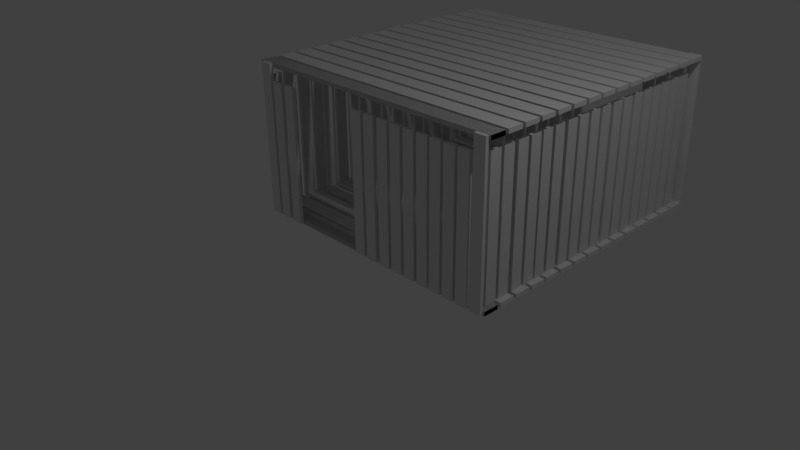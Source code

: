 # Source: tree_house.blend  (saved by Blender 2.77.0; exported with 4.5.12 LTS)
import bpy
from mathutils import Matrix  # noqa: F401  (used for matrix-valued properties, if any)

bpy.ops.wm.read_factory_settings(use_empty=True)
scene = bpy.context.scene
scene.name = 'Scene'

# ---- collections
col_collection_1 = bpy.data.collections.new('Collection 1'); scene.collection.children.link(col_collection_1)

# ---- world
world_world = bpy.data.worlds.new('World'); scene.world = world_world
world_world.color = (0.05088, 0.05088, 0.05088)
world_world.use_sun_shadow = False
world_world.sun_shadow_jitter_overblur = 0.0
world_world.cycles.sampling_method = 'MANUAL'

# ---- cameras
cam_camera = bpy.data.cameras.new('Camera')
cam_camera.clip_end = 100.0
cam_camera.lens = 35.0
cam_camera.sensor_width = 32.0
cam_camera.sensor_height = 18.0
cam_camera.ortho_scale = 7.314
cam_camera.dof.focus_distance = 0.0
cam_camera.dof.aperture_fstop = 128.0

# ---- lights
light_lamp = bpy.data.lights.new('Lamp', 'POINT')
light_lamp.transmission_factor = 0.0
light_lamp.cutoff_distance = 30.0
light_lamp.energy = 100.0
light_lamp.shadow_buffer_clip_start = 1.001
light_lamp.shadow_soft_size = 0.1
light_lamp.shadow_maximum_resolution = 0.006
light_lamp.use_absolute_resolution = True

# ---- meshes
me_cube_049 = bpy.data.meshes.new('Cube.049')
me_cube_049.from_pydata([(-1.0, -1.0, -1.0), (-1.0, -1.0, 1.0), (-1.0, 1.0, -1.0), (-1.0, 1.0, 1.0), (1.0, -1.0, -1.0), (1.0, -1.0, 1.0), (1.0, 1.0, -1.0), (1.0, 1.0, 1.0), (-3.569, -1.0, -1.0), (-3.569, -1.0, 1.0), (-3.569, 1.0, -1.0), (-3.569, 1.0, 1.0), (-1.569, -1.0, -1.0), (-1.569, -1.0, 1.0), (-1.569, 1.0, -1.0), (-1.569, 1.0, 1.0), (-13.58, -1.0, -1.0), (-13.58, -1.0, 1.0), (-13.58, 1.0, -1.0), (-13.58, 1.0, 1.0), (-11.58, -1.0, -1.0), (-11.58, -1.0, 1.0), (-11.58, 1.0, -1.0), (-11.58, 1.0, 1.0), (-11.01, -1.0, -1.0), (-11.01, -1.0, 1.0), (-11.01, 1.0, -1.0), (-11.01, 1.0, 1.0), (-9.006, -1.0, -1.0), (-9.006, -1.0, 1.0), (-9.006, 1.0, -1.0), (-9.006, 1.0, 1.0), (-6.081, -1.0, -1.0), (-6.081, -1.0, 1.0), (-6.081, 1.0, -1.0), (-6.081, 1.0, 1.0), (-4.081, -1.0, -1.0), (-4.081, -1.0, 1.0), (-4.081, 1.0, -1.0), (-4.081, 1.0, 1.0), (-8.565, -1.0, -1.0), (-8.565, -1.0, 1.0), (-8.565, 1.0, -1.0), (-8.565, 1.0, 1.0), (-6.565, -1.0, -1.0), (-6.565, -1.0, 1.0), (-6.565, 1.0, -1.0), (-6.565, 1.0, 1.0), (-18.76, -1.0, -1.0), (-18.76, -1.0, 1.0), (-18.76, 1.0, -1.0), (-18.76, 1.0, 1.0), (-16.76, -1.0, -1.0), (-16.76, -1.0, 1.0), (-16.76, 1.0, -1.0), (-16.76, 1.0, 1.0), (-16.18, -1.0, -1.0), (-16.18, -1.0, 1.0), (-16.18, 1.0, -1.0), (-16.18, 1.0, 1.0), (-14.18, -1.0, -1.0), (-14.18, -1.0, 1.0), (-14.18, 1.0, -1.0), (-14.18, 1.0, 1.0), (-21.53, -1.0, -1.0), (-21.53, -1.0, 1.0), (-21.53, 1.0, -1.0), (-21.53, 1.0, 1.0), (-19.53, -1.0, -1.0), (-19.53, -1.0, 1.0), (-19.53, 1.0, -1.0), (-19.53, 1.0, 1.0), (-24.1, -1.0, -1.0), (-24.1, -1.0, 1.0), (-24.1, 1.0, -1.0), (-24.1, 1.0, 1.0), (-22.1, -1.0, -1.0), (-22.1, -1.0, 1.0), (-22.1, 1.0, -1.0), (-22.1, 1.0, 1.0), (-34.62, -1.0, -1.0), (-34.62, -1.0, 1.0), (-34.62, 1.0, -1.0), (-34.62, 1.0, 1.0), (-32.62, -1.0, -1.0), (-32.62, -1.0, 1.0), (-32.62, 1.0, -1.0), (-32.62, 1.0, 1.0), (-32.05, -1.0, -1.0), (-32.05, -1.0, 1.0), (-32.05, 1.0, -1.0), (-32.05, 1.0, 1.0), (-30.05, -1.0, -1.0), (-30.05, -1.0, 1.0), (-30.05, 1.0, -1.0), (-30.05, 1.0, 1.0), (-26.71, -1.0, -1.0), (-26.71, -1.0, 1.0), (-26.71, 1.0, -1.0), (-26.71, 1.0, 1.0), (-24.71, -1.0, -1.0), (-24.71, -1.0, 1.0), (-24.71, 1.0, -1.0), (-24.71, 1.0, 1.0), (-29.28, -1.0, -1.0), (-29.28, -1.0, 1.0), (-29.28, 1.0, -1.0), (-29.28, 1.0, 1.0), (-27.28, -1.0, -1.0), (-27.28, -1.0, 1.0), (-27.28, 1.0, -1.0), (-27.28, 1.0, 1.0), (-39.63, -1.0, -1.0), (-39.63, -1.0, 1.0), (-39.63, 1.0, -1.0), (-39.63, 1.0, 1.0), (-37.63, -1.0, -1.0), (-37.63, -1.0, 1.0), (-37.63, 1.0, -1.0), (-37.63, 1.0, 1.0), (-37.05, -1.0, -1.0), (-37.05, -1.0, 1.0), (-37.05, 1.0, -1.0), (-37.05, 1.0, 1.0), (-35.05, -1.0, -1.0), (-35.05, -1.0, 1.0), (-35.05, 1.0, -1.0), (-35.05, 1.0, 1.0), (-42.4, -1.0, -1.0), (-42.4, -1.0, 1.0), (-42.4, 1.0, -1.0), (-42.4, 1.0, 1.0), (-40.4, -1.0, -1.0), (-40.4, -1.0, 1.0), (-40.4, 1.0, -1.0), (-40.4, 1.0, 1.0), (-44.97, -1.0, -1.0), (-44.97, -1.0, 1.0), (-44.97, 1.0, -1.0), (-44.97, 1.0, 1.0), (-42.97, -1.0, -1.0), (-42.97, -1.0, 1.0), (-42.97, 1.0, -1.0), (-42.97, 1.0, 1.0)], [], [(1, 3, 2, 0), (3, 7, 6, 2), (7, 5, 4, 6), (5, 1, 0, 4), (0, 2, 6, 4), (5, 7, 3, 1), (9, 11, 10, 8), (11, 15, 14, 10), (15, 13, 12, 14), (13, 9, 8, 12), (8, 10, 14, 12), (13, 15, 11, 9), (17, 19, 18, 16), (19, 23, 22, 18), (23, 21, 20, 22), (21, 17, 16, 20), (16, 18, 22, 20), (21, 23, 19, 17), (25, 27, 26, 24), (27, 31, 30, 26), (31, 29, 28, 30), (29, 25, 24, 28), (24, 26, 30, 28), (29, 31, 27, 25), (33, 35, 34, 32), (35, 39, 38, 34), (39, 37, 36, 38), (37, 33, 32, 36), (32, 34, 38, 36), (37, 39, 35, 33), (41, 43, 42, 40), (43, 47, 46, 42), (47, 45, 44, 46), (45, 41, 40, 44), (40, 42, 46, 44), (45, 47, 43, 41), (49, 51, 50, 48), (51, 55, 54, 50), (55, 53, 52, 54), (53, 49, 48, 52), (48, 50, 54, 52), (53, 55, 51, 49), (57, 59, 58, 56), (59, 63, 62, 58), (63, 61, 60, 62), (61, 57, 56, 60), (56, 58, 62, 60), (61, 63, 59, 57), (65, 67, 66, 64), (67, 71, 70, 66), (71, 69, 68, 70), (69, 65, 64, 68), (64, 66, 70, 68), (69, 71, 67, 65), (73, 75, 74, 72), (75, 79, 78, 74), (79, 77, 76, 78), (77, 73, 72, 76), (72, 74, 78, 76), (77, 79, 75, 73), (81, 83, 82, 80), (83, 87, 86, 82), (87, 85, 84, 86), (85, 81, 80, 84), (80, 82, 86, 84), (85, 87, 83, 81), (89, 91, 90, 88), (91, 95, 94, 90), (95, 93, 92, 94), (93, 89, 88, 92), (88, 90, 94, 92), (93, 95, 91, 89), (97, 99, 98, 96), (99, 103, 102, 98), (103, 101, 100, 102), (101, 97, 96, 100), (96, 98, 102, 100), (101, 103, 99, 97), (105, 107, 106, 104), (107, 111, 110, 106), (111, 109, 108, 110), (109, 105, 104, 108), (104, 106, 110, 108), (109, 111, 107, 105), (113, 115, 114, 112), (115, 119, 118, 114), (119, 117, 116, 118), (117, 113, 112, 116), (112, 114, 118, 116), (117, 119, 115, 113), (121, 123, 122, 120), (123, 127, 126, 122), (127, 125, 124, 126), (125, 121, 120, 124), (120, 122, 126, 124), (125, 127, 123, 121), (129, 131, 130, 128), (131, 135, 134, 130), (135, 133, 132, 134), (133, 129, 128, 132), (128, 130, 134, 132), (133, 135, 131, 129), (137, 139, 138, 136), (139, 143, 142, 138), (143, 141, 140, 142), (141, 137, 136, 140), (136, 138, 142, 140), (141, 143, 139, 137)])
me_cube_049.use_remesh_preserve_volume = False
me_cube_049.use_remesh_preserve_attributes = False
me_cube_049.use_mirror_vertex_groups = False
me_cube_049.update()
me_cube_048 = bpy.data.meshes.new('Cube.048')
me_cube_048.from_pydata([(-1.0, -1.0, -25.4), (-1.0, -1.0, -23.4), (-1.0, 1.0, -25.4), (-1.0, 1.0, -23.4), (1.0, -1.0, -25.4), (1.0, -1.0, -23.4), (1.0, 1.0, -25.4), (1.0, 1.0, -23.4), (-1.0, -1.0, -27.83), (-1.0, -1.0, -25.83), (-1.0, 1.0, -27.83), (-1.0, 1.0, -25.83), (1.0, -1.0, -27.83), (1.0, -1.0, -25.83), (1.0, 1.0, -27.83), (1.0, 1.0, -25.83), (-1.0, -1.0, -30.27), (-1.0, -1.0, -28.27), (-1.0, 1.0, -30.27), (-1.0, 1.0, -28.27), (1.0, -1.0, -30.27), (1.0, -1.0, -28.27), (1.0, 1.0, -30.27), (1.0, 1.0, -28.27), (-1.0, -1.0, -35.14), (-1.0, -1.0, -33.14), (-1.0, 1.0, -35.14), (-1.0, 1.0, -33.14), (1.0, -1.0, -35.14), (1.0, -1.0, -33.14), (1.0, 1.0, -35.14), (1.0, 1.0, -33.14), (-1.0, -1.0, -32.7), (-1.0, -1.0, -30.7), (-1.0, 1.0, -32.7), (-1.0, 1.0, -30.7), (1.0, -1.0, -32.7), (1.0, -1.0, -30.7), (1.0, 1.0, -32.7), (1.0, 1.0, -30.7), (-1.0, -1.0, -20.51), (-1.0, -1.0, -18.51), (-1.0, 1.0, -20.51), (-1.0, 1.0, -18.51), (1.0, -1.0, -20.51), (1.0, -1.0, -18.51), (1.0, 1.0, -20.51), (1.0, 1.0, -18.51), (-1.0, -1.0, -22.94), (-1.0, -1.0, -20.94), (-1.0, 1.0, -22.94), (-1.0, 1.0, -20.94), (1.0, -1.0, -22.94), (1.0, -1.0, -20.94), (1.0, 1.0, -22.94), (1.0, 1.0, -20.94), (-1.0, -1.0, -18.07), (-1.0, -1.0, -16.07), (-1.0, 1.0, -18.07), (-1.0, 1.0, -16.07), (1.0, -1.0, -18.07), (1.0, -1.0, -16.07), (1.0, 1.0, -18.07), (1.0, 1.0, -16.07), (-1.0, -1.0, -15.64), (-1.0, -1.0, -13.64), (-1.0, 1.0, -15.64), (-1.0, 1.0, -13.64), (1.0, -1.0, -15.64), (1.0, -1.0, -13.64), (1.0, 1.0, -15.64), (1.0, 1.0, -13.64), (-1.0, -1.0, -13.2), (-1.0, -1.0, -11.2), (-1.0, 1.0, -13.2), (-1.0, 1.0, -11.2), (1.0, -1.0, -13.2), (1.0, -1.0, -11.2), (1.0, 1.0, -13.2), (1.0, 1.0, -11.2), (-1.0, -1.0, -1.0), (-1.0, -1.0, 1.0), (-1.0, 1.0, -1.0), (-1.0, 1.0, 1.0), (1.0, -1.0, -1.0), (1.0, -1.0, 1.0), (1.0, 1.0, -1.0), (1.0, 1.0, 1.0), (-1.0, -1.0, -3.435), (-1.0, -1.0, -1.435), (-1.0, 1.0, -3.435), (-1.0, 1.0, -1.435), (1.0, -1.0, -3.435), (1.0, -1.0, -1.435), (1.0, 1.0, -3.435), (1.0, 1.0, -1.435), (-1.0, -1.0, -1.0), (-1.0, -1.0, 1.0), (-1.0, 1.0, -1.0), (-1.0, 1.0, 1.0), (1.0, -1.0, -1.0), (1.0, -1.0, 1.0), (1.0, 1.0, -1.0), (1.0, 1.0, 1.0), (-1.0, -1.0, -5.87), (-1.0, -1.0, -3.87), (-1.0, 1.0, -5.87), (-1.0, 1.0, -3.87), (1.0, -1.0, -5.87), (1.0, -1.0, -3.87), (1.0, 1.0, -5.87), (1.0, 1.0, -3.87), (-1.0, -1.0, -10.74), (-1.0, -1.0, -8.739), (-1.0, 1.0, -10.74), (-1.0, 1.0, -8.739), (1.0, -1.0, -10.74), (1.0, -1.0, -8.739), (1.0, 1.0, -10.74), (1.0, 1.0, -8.739), (-1.0, -1.0, -8.304), (-1.0, -1.0, -6.304), (-1.0, 1.0, -8.304), (-1.0, 1.0, -6.304), (1.0, -1.0, -8.304), (1.0, -1.0, -6.304), (1.0, 1.0, -8.304), (1.0, 1.0, -6.304)], [], [(1, 3, 2, 0), (3, 7, 6, 2), (7, 5, 4, 6), (5, 1, 0, 4), (0, 2, 6, 4), (5, 7, 3, 1), (9, 11, 10, 8), (11, 15, 14, 10), (15, 13, 12, 14), (13, 9, 8, 12), (8, 10, 14, 12), (13, 15, 11, 9), (17, 19, 18, 16), (19, 23, 22, 18), (23, 21, 20, 22), (21, 17, 16, 20), (16, 18, 22, 20), (21, 23, 19, 17), (25, 27, 26, 24), (27, 31, 30, 26), (31, 29, 28, 30), (29, 25, 24, 28), (24, 26, 30, 28), (29, 31, 27, 25), (33, 35, 34, 32), (35, 39, 38, 34), (39, 37, 36, 38), (37, 33, 32, 36), (32, 34, 38, 36), (37, 39, 35, 33), (41, 43, 42, 40), (43, 47, 46, 42), (47, 45, 44, 46), (45, 41, 40, 44), (40, 42, 46, 44), (45, 47, 43, 41), (49, 51, 50, 48), (51, 55, 54, 50), (55, 53, 52, 54), (53, 49, 48, 52), (48, 50, 54, 52), (53, 55, 51, 49), (57, 59, 58, 56), (59, 63, 62, 58), (63, 61, 60, 62), (61, 57, 56, 60), (56, 58, 62, 60), (61, 63, 59, 57), (65, 67, 66, 64), (67, 71, 70, 66), (71, 69, 68, 70), (69, 65, 64, 68), (64, 66, 70, 68), (69, 71, 67, 65), (73, 75, 74, 72), (75, 79, 78, 74), (79, 77, 76, 78), (77, 73, 72, 76), (72, 74, 78, 76), (77, 79, 75, 73), (81, 83, 82, 80), (83, 87, 86, 82), (87, 85, 84, 86), (85, 81, 80, 84), (80, 82, 86, 84), (85, 87, 83, 81), (89, 91, 90, 88), (91, 95, 94, 90), (95, 93, 92, 94), (93, 89, 88, 92), (88, 90, 94, 92), (93, 95, 91, 89), (97, 99, 98, 96), (99, 103, 102, 98), (103, 101, 100, 102), (101, 97, 96, 100), (96, 98, 102, 100), (101, 103, 99, 97), (105, 107, 106, 104), (107, 111, 110, 106), (111, 109, 108, 110), (109, 105, 104, 108), (104, 106, 110, 108), (109, 111, 107, 105), (113, 115, 114, 112), (115, 119, 118, 114), (119, 117, 116, 118), (117, 113, 112, 116), (112, 114, 118, 116), (117, 119, 115, 113), (121, 123, 122, 120), (123, 127, 126, 122), (127, 125, 124, 126), (125, 121, 120, 124), (120, 122, 126, 124), (125, 127, 123, 121)])
me_cube_048.use_remesh_preserve_volume = False
me_cube_048.use_remesh_preserve_attributes = False
me_cube_048.use_mirror_vertex_groups = False
me_cube_048.update()
me_cube_047 = bpy.data.meshes.new('Cube.047')
me_cube_047.from_pydata([(-1.0, -1.0, -1.0), (-1.0, -1.0, 1.0), (-1.0, 1.0, -1.0), (-1.0, 1.0, 1.0), (1.0, -1.0, -1.0), (1.0, -1.0, 1.0), (1.0, 1.0, -1.0), (1.0, 1.0, 1.0), (-3.569, -1.0, -1.0), (-3.569, -1.0, 1.0), (-3.569, 1.0, -1.0), (-3.569, 1.0, 1.0), (-1.569, -1.0, -1.0), (-1.569, -1.0, 1.0), (-1.569, 1.0, -1.0), (-1.569, 1.0, 1.0), (-13.58, -1.0, -1.0), (-13.58, -1.0, 1.0), (-13.58, 1.0, -1.0), (-13.58, 1.0, 1.0), (-11.58, -1.0, -1.0), (-11.58, -1.0, 1.0), (-11.58, 1.0, -1.0), (-11.58, 1.0, 1.0), (-11.01, -1.0, -1.0), (-11.01, -1.0, 1.0), (-11.01, 1.0, -1.0), (-11.01, 1.0, 1.0), (-9.006, -1.0, -1.0), (-9.006, -1.0, 1.0), (-9.006, 1.0, -1.0), (-9.006, 1.0, 1.0), (-6.081, -1.0, -1.0), (-6.081, -1.0, 1.0), (-6.081, 1.0, -1.0), (-6.081, 1.0, 1.0), (-4.081, -1.0, -1.0), (-4.081, -1.0, 1.0), (-4.081, 1.0, -1.0), (-4.081, 1.0, 1.0), (-8.565, -1.0, -1.0), (-8.565, -1.0, 1.0), (-8.565, 1.0, -1.0), (-8.565, 1.0, 1.0), (-6.565, -1.0, -1.0), (-6.565, -1.0, 1.0), (-6.565, 1.0, -1.0), (-6.565, 1.0, 1.0), (-18.76, -1.0, -1.0), (-18.76, -1.0, 1.0), (-18.76, 1.0, -1.0), (-18.76, 1.0, 1.0), (-16.76, -1.0, -1.0), (-16.76, -1.0, 1.0), (-16.76, 1.0, -1.0), (-16.76, 1.0, 1.0), (-16.18, -1.0, -1.0), (-16.18, -1.0, 1.0), (-16.18, 1.0, -1.0), (-16.18, 1.0, 1.0), (-14.18, -1.0, -1.0), (-14.18, -1.0, 1.0), (-14.18, 1.0, -1.0), (-14.18, 1.0, 1.0), (-21.53, -1.0, -1.0), (-21.53, -1.0, 1.0), (-21.53, 1.0, -1.0), (-21.53, 1.0, 1.0), (-19.53, -1.0, -1.0), (-19.53, -1.0, 1.0), (-19.53, 1.0, -1.0), (-19.53, 1.0, 1.0), (-24.1, -1.0, -1.0), (-24.1, -1.0, 1.0), (-24.1, 1.0, -1.0), (-24.1, 1.0, 1.0), (-22.1, -1.0, -1.0), (-22.1, -1.0, 1.0), (-22.1, 1.0, -1.0), (-22.1, 1.0, 1.0), (-34.62, -1.0, -1.0), (-34.62, -1.0, 1.0), (-34.62, 1.0, -1.0), (-34.62, 1.0, 1.0), (-32.62, -1.0, -1.0), (-32.62, -1.0, 1.0), (-32.62, 1.0, -1.0), (-32.62, 1.0, 1.0), (-32.05, -1.0, -1.0), (-32.05, -1.0, 1.0), (-32.05, 1.0, -1.0), (-32.05, 1.0, 1.0), (-30.05, -1.0, -1.0), (-30.05, -1.0, 1.0), (-30.05, 1.0, -1.0), (-30.05, 1.0, 1.0), (-26.71, -1.0, -1.0), (-26.71, -1.0, 1.0), (-26.71, 1.0, -1.0), (-26.71, 1.0, 1.0), (-24.71, -1.0, -1.0), (-24.71, -1.0, 1.0), (-24.71, 1.0, -1.0), (-24.71, 1.0, 1.0), (-29.28, -1.0, -1.0), (-29.28, -1.0, 1.0), (-29.28, 1.0, -1.0), (-29.28, 1.0, 1.0), (-27.28, -1.0, -1.0), (-27.28, -1.0, 1.0), (-27.28, 1.0, -1.0), (-27.28, 1.0, 1.0), (-39.63, -1.0, -1.0), (-39.63, -1.0, 1.0), (-39.63, 1.0, -1.0), (-39.63, 1.0, 1.0), (-37.63, -1.0, -1.0), (-37.63, -1.0, 1.0), (-37.63, 1.0, -1.0), (-37.63, 1.0, 1.0), (-37.05, -1.0, -1.0), (-37.05, -1.0, 1.0), (-37.05, 1.0, -1.0), (-37.05, 1.0, 1.0), (-35.05, -1.0, -1.0), (-35.05, -1.0, 1.0), (-35.05, 1.0, -1.0), (-35.05, 1.0, 1.0), (-42.4, -1.0, -1.0), (-42.4, -1.0, 1.0), (-42.4, 1.0, -1.0), (-42.4, 1.0, 1.0), (-40.4, -1.0, -1.0), (-40.4, -1.0, 1.0), (-40.4, 1.0, -1.0), (-40.4, 1.0, 1.0), (-44.97, -1.0, -1.0), (-44.97, -1.0, 1.0), (-44.97, 1.0, -1.0), (-44.97, 1.0, 1.0), (-42.97, -1.0, -1.0), (-42.97, -1.0, 1.0), (-42.97, 1.0, -1.0), (-42.97, 1.0, 1.0)], [], [(1, 3, 2, 0), (3, 7, 6, 2), (7, 5, 4, 6), (5, 1, 0, 4), (0, 2, 6, 4), (5, 7, 3, 1), (9, 11, 10, 8), (11, 15, 14, 10), (15, 13, 12, 14), (13, 9, 8, 12), (8, 10, 14, 12), (13, 15, 11, 9), (17, 19, 18, 16), (19, 23, 22, 18), (23, 21, 20, 22), (21, 17, 16, 20), (16, 18, 22, 20), (21, 23, 19, 17), (25, 27, 26, 24), (27, 31, 30, 26), (31, 29, 28, 30), (29, 25, 24, 28), (24, 26, 30, 28), (29, 31, 27, 25), (33, 35, 34, 32), (35, 39, 38, 34), (39, 37, 36, 38), (37, 33, 32, 36), (32, 34, 38, 36), (37, 39, 35, 33), (41, 43, 42, 40), (43, 47, 46, 42), (47, 45, 44, 46), (45, 41, 40, 44), (40, 42, 46, 44), (45, 47, 43, 41), (49, 51, 50, 48), (51, 55, 54, 50), (55, 53, 52, 54), (53, 49, 48, 52), (48, 50, 54, 52), (53, 55, 51, 49), (57, 59, 58, 56), (59, 63, 62, 58), (63, 61, 60, 62), (61, 57, 56, 60), (56, 58, 62, 60), (61, 63, 59, 57), (65, 67, 66, 64), (67, 71, 70, 66), (71, 69, 68, 70), (69, 65, 64, 68), (64, 66, 70, 68), (69, 71, 67, 65), (73, 75, 74, 72), (75, 79, 78, 74), (79, 77, 76, 78), (77, 73, 72, 76), (72, 74, 78, 76), (77, 79, 75, 73), (81, 83, 82, 80), (83, 87, 86, 82), (87, 85, 84, 86), (85, 81, 80, 84), (80, 82, 86, 84), (85, 87, 83, 81), (89, 91, 90, 88), (91, 95, 94, 90), (95, 93, 92, 94), (93, 89, 88, 92), (88, 90, 94, 92), (93, 95, 91, 89), (97, 99, 98, 96), (99, 103, 102, 98), (103, 101, 100, 102), (101, 97, 96, 100), (96, 98, 102, 100), (101, 103, 99, 97), (105, 107, 106, 104), (107, 111, 110, 106), (111, 109, 108, 110), (109, 105, 104, 108), (104, 106, 110, 108), (109, 111, 107, 105), (113, 115, 114, 112), (115, 119, 118, 114), (119, 117, 116, 118), (117, 113, 112, 116), (112, 114, 118, 116), (117, 119, 115, 113), (121, 123, 122, 120), (123, 127, 126, 122), (127, 125, 124, 126), (125, 121, 120, 124), (120, 122, 126, 124), (125, 127, 123, 121), (129, 131, 130, 128), (131, 135, 134, 130), (135, 133, 132, 134), (133, 129, 128, 132), (128, 130, 134, 132), (133, 135, 131, 129), (137, 139, 138, 136), (139, 143, 142, 138), (143, 141, 140, 142), (141, 137, 136, 140), (136, 138, 142, 140), (141, 143, 139, 137)])
me_cube_047.use_remesh_preserve_volume = False
me_cube_047.use_remesh_preserve_attributes = False
me_cube_047.use_mirror_vertex_groups = False
me_cube_047.update()
me_cube_046 = bpy.data.meshes.new('Cube.046')
me_cube_046.from_pydata([(-13.58, -1.0, 1.0), (-13.58, 1.0, 1.0), (-13.58, 1.0, 0.6955), (-13.58, -1.0, 0.6955), (-11.58, -1.0, 1.0), (-11.58, -1.0, 0.6955), (-11.58, 1.0, 1.0), (-11.58, 1.0, 0.6955), (-13.58, 1.0, -0.3407), (-13.58, 1.0, -1.0), (-13.58, -1.0, -1.0), (-13.58, -1.0, -0.3407), (-11.58, 1.0, -0.3407), (-11.58, 1.0, -1.0), (-11.58, -1.0, -1.0), (-11.58, -1.0, -0.3407), (-11.01, -1.0, 1.0), (-11.01, 1.0, 1.0), (-10.56, 0.2202, 0.7405), (-10.56, -1.78, 0.7405), (-9.006, -1.0, 1.0), (-9.006, -1.0, 0.6955), (-9.006, 1.0, 1.0), (-9.006, 1.0, 0.6955), (-11.01, 1.0, -0.3407), (-11.01, 1.0, -1.0), (-11.01, -1.0, -1.0), (-11.01, -1.0, -0.3407), (-9.006, 1.0, -0.3407), (-9.006, 1.0, -1.0), (-9.006, -1.0, -1.0), (-9.006, -1.0, -0.3407), (-8.565, -1.0, 1.0), (-8.565, 1.0, 1.0), (-8.565, 1.0, 0.6955), (-8.565, -1.0, 0.6955), (-6.565, -1.0, 1.0), (-8.391, -1.0, 0.6955), (-8.391, -1.0, -0.3407), (-8.565, -1.0, -0.3407), (-8.565, -1.0, -1.0), (-6.565, -1.0, -1.0), (-6.565, 1.0, 1.0), (-6.565, 1.0, -1.0), (-8.565, 1.0, -1.0), (-8.565, 1.0, -0.3407), (-8.391, 1.0, -0.3407), (-8.391, 1.0, 0.6955), (-18.76, -1.0, 1.0), (-18.76, 1.0, 1.0), (-18.76, 1.0, 0.6955), (-18.76, -1.0, 0.6955), (-16.76, -1.0, 1.0), (-16.76, -1.0, 0.6955), (-16.76, 1.0, 1.0), (-16.76, 1.0, 0.6955), (-18.76, 1.0, -0.3407), (-18.76, 1.0, -1.0), (-18.76, -1.0, -1.0), (-18.76, -1.0, -0.3407), (-16.76, 1.0, -0.3407), (-16.76, 1.0, -1.0), (-16.76, -1.0, -1.0), (-16.76, -1.0, -0.3407), (-16.18, -1.0, 1.0), (-16.18, 1.0, 1.0), (-16.18, 1.0, 0.6955), (-16.18, -1.0, 0.6955), (-14.18, -1.0, 1.0), (-14.18, -1.0, 0.6955), (-14.18, 1.0, 1.0), (-14.18, 1.0, 0.6955), (-16.18, 1.0, -0.3407), (-16.18, 1.0, -1.0), (-16.18, -1.0, -1.0), (-16.18, -1.0, -0.3407), (-14.18, 1.0, -0.3407), (-14.18, 1.0, -1.0), (-14.18, -1.0, -1.0), (-14.18, -1.0, -0.3407), (-21.53, -1.0, 1.0), (-21.53, 1.0, 1.0), (-21.53, 1.0, -1.0), (-21.53, -1.0, -1.0), (-19.53, -1.0, 1.0), (-19.53, -1.0, -1.0), (-19.53, -1.0, -0.3407), (-20.16, -1.0, -0.3407), (-20.16, -1.0, 0.6955), (-19.53, -1.0, 0.6955), (-19.53, 1.0, 1.0), (-19.53, 1.0, 0.6955), (-20.16, 1.0, 0.6955), (-20.16, 1.0, -0.3407), (-19.53, 1.0, -0.3407), (-19.53, 1.0, -1.0), (-1.0, -1.0, 1.0), (-1.0, 1.0, 1.0), (-1.0, 1.0, -1.0), (-1.0, -1.0, -1.0), (1.0, -1.0, 1.0), (1.0, -1.0, -1.0), (-1.0, -1.0, 1.231), (-1.0, 1.0, 1.231), (1.0, 1.0, 1.0), (1.0, 1.0, -1.0), (1.0, -1.0, 1.231), (1.0, 1.0, 1.231), (-3.569, -1.0, 1.0), (-3.569, 1.0, 1.0), (-3.569, 1.0, -1.0), (-3.569, -1.0, -1.0), (-1.569, -1.0, 1.0), (-1.569, -1.0, -1.0), (-1.569, 1.0, 1.0), (-1.569, 1.0, -1.0), (-6.081, -1.0, 1.0), (-6.081, 1.0, 1.0), (-6.081, 1.0, -1.0), (-6.081, -1.0, -1.0), (-4.081, -1.0, 1.0), (-4.081, -1.0, -1.0), (-4.081, 1.0, 1.0), (-4.081, 1.0, -1.0), (-24.1, -1.0, 1.0), (-24.1, 1.0, 1.0), (-24.1, 1.0, -1.0), (-24.1, -1.0, -1.0), (-22.1, -1.0, 1.0), (-22.1, -1.0, -1.0), (-22.1, 1.0, 1.0), (-22.1, 1.0, -1.0), (-34.62, -1.0, 1.0), (-34.62, 1.0, 1.0), (-34.62, 1.0, -1.0), (-34.62, -1.0, -1.0), (-32.62, -1.0, 1.0), (-32.62, -1.0, -1.0), (-32.62, 1.0, 1.0), (-32.62, 1.0, -1.0), (-32.05, -1.0, 1.0), (-32.05, 1.0, 1.0), (-32.05, 1.0, -1.0), (-32.05, -1.0, -1.0), (-30.05, -1.0, 1.0), (-30.05, -1.0, -1.0), (-30.05, 1.0, 1.0), (-30.05, 1.0, -1.0), (-26.71, -1.0, 1.0), (-26.71, 1.0, 1.0), (-26.71, 1.0, -1.0), (-26.71, -1.0, -1.0), (-24.71, -1.0, 1.0), (-24.71, -1.0, -1.0), (-24.71, 1.0, 1.0), (-24.71, 1.0, -1.0), (-29.28, -1.0, 1.0), (-29.28, 1.0, 1.0), (-29.28, 1.0, -1.0), (-29.28, -1.0, -1.0), (-27.28, -1.0, 1.0), (-27.28, -1.0, -1.0), (-27.28, 1.0, 1.0), (-27.28, 1.0, -1.0), (-39.63, -1.0, 1.0), (-39.63, 1.0, 1.0), (-39.63, 1.0, -1.0), (-39.63, -1.0, -1.0), (-37.63, -1.0, 1.0), (-37.63, -1.0, -1.0), (-37.63, 1.0, 1.0), (-37.63, 1.0, -1.0), (-37.05, -1.0, 1.0), (-37.05, 1.0, 1.0), (-37.05, 1.0, -1.0), (-37.05, -1.0, -1.0), (-35.05, -1.0, 1.0), (-35.05, -1.0, -1.0), (-35.05, 1.0, 1.0), (-35.05, 1.0, -1.0), (-42.4, -1.0, 1.0), (-42.4, 1.0, 1.0), (-42.4, 1.0, -1.0), (-42.4, -1.0, -1.0), (-40.4, -1.0, 1.0), (-40.4, -1.0, -1.0), (-40.4, 1.0, 1.0), (-40.4, 1.0, -1.0), (-44.97, -1.0, 1.0), (-44.97, 1.0, 1.0), (-44.97, 1.0, -1.0), (-44.97, -1.0, -1.0), (-42.97, -1.0, 1.0), (-42.97, -1.0, -1.0), (-44.97, -1.0, 1.227), (-44.97, 1.0, 1.227), (-42.97, 1.0, 1.0), (-42.97, 1.0, -1.0), (-42.97, -1.0, 1.227), (-42.97, 1.0, 1.227)], [], [(8, 9, 10, 11), (12, 13, 9, 8), (10, 9, 13, 14), (11, 10, 14, 15), (15, 14, 13, 12), (15, 12, 8, 11), (24, 25, 26, 27), (28, 29, 25, 24), (26, 25, 29, 30), (27, 26, 30, 31), (31, 30, 29, 28), (24, 27, 31, 28), (32, 33, 34, 35), (36, 32, 35, 37, 38, 39, 40, 41), (36, 42, 33, 32), (33, 42, 43, 44, 45, 46, 47, 34), (42, 36, 41, 43), (45, 44, 40, 39), (40, 44, 43, 41), (47, 46, 38, 37), (37, 35, 34, 47), (46, 45, 39, 38), (56, 57, 58, 59), (60, 61, 57, 56), (58, 57, 61, 62), (59, 58, 62, 63), (63, 62, 61, 60), (60, 56, 59, 63), (72, 73, 74, 75), (76, 77, 73, 72), (74, 73, 77, 78), (75, 74, 78, 79), (79, 78, 77, 76), (75, 79, 76, 72), (80, 81, 82, 83), (84, 80, 83, 85, 86, 87, 88, 89), (84, 90, 81, 80), (81, 90, 91, 92, 93, 94, 95, 82), (83, 82, 95, 85), (90, 84, 89, 91), (86, 85, 95, 94), (88, 87, 93, 92), (92, 91, 89, 88), (87, 86, 94, 93), (96, 97, 98, 99), (100, 96, 99, 101), (97, 96, 102, 103), (97, 104, 105, 98), (99, 98, 105, 101), (104, 100, 101, 105), (96, 100, 106, 102), (104, 97, 103, 107), (106, 107, 103, 102), (100, 104, 107, 106), (108, 109, 110, 111), (112, 108, 111, 113), (112, 114, 109, 108), (109, 114, 115, 110), (111, 110, 115, 113), (114, 112, 113, 115), (116, 117, 118, 119), (120, 116, 119, 121), (120, 122, 117, 116), (117, 122, 123, 118), (119, 118, 123, 121), (122, 120, 121, 123), (124, 125, 126, 127), (128, 124, 127, 129), (128, 130, 125, 124), (125, 130, 131, 126), (127, 126, 131, 129), (130, 128, 129, 131), (132, 133, 134, 135), (136, 132, 135, 137), (136, 138, 133, 132), (133, 138, 139, 134), (135, 134, 139, 137), (138, 136, 137, 139), (140, 141, 142, 143), (144, 140, 143, 145), (144, 146, 141, 140), (141, 146, 147, 142), (143, 142, 147, 145), (146, 144, 145, 147), (148, 149, 150, 151), (152, 148, 151, 153), (152, 154, 149, 148), (149, 154, 155, 150), (151, 150, 155, 153), (154, 152, 153, 155), (156, 157, 158, 159), (160, 156, 159, 161), (160, 162, 157, 156), (157, 162, 163, 158), (159, 158, 163, 161), (162, 160, 161, 163), (164, 165, 166, 167), (168, 164, 167, 169), (168, 170, 165, 164), (165, 170, 171, 166), (167, 166, 171, 169), (170, 168, 169, 171), (172, 173, 174, 175), (176, 172, 175, 177), (176, 178, 173, 172), (173, 178, 179, 174), (175, 174, 179, 177), (178, 176, 177, 179), (180, 181, 182, 183), (184, 180, 183, 185), (184, 186, 181, 180), (181, 186, 187, 182), (183, 182, 187, 185), (186, 184, 185, 187), (188, 189, 190, 191), (192, 188, 191, 193), (189, 188, 194, 195), (189, 196, 197, 190), (191, 190, 197, 193), (196, 192, 193, 197), (188, 192, 198, 194), (196, 189, 195, 199), (198, 199, 195, 194), (192, 196, 199, 198)])
me_cube_046.use_remesh_preserve_volume = False
me_cube_046.use_remesh_preserve_attributes = False
me_cube_046.use_mirror_vertex_groups = False
me_cube_046.update()
me_cube_045 = bpy.data.meshes.new('Cube.045')
me_cube_045.from_pydata([(-1.0, -1.0, -1.0), (-1.0, -1.0, 1.0), (-1.0, 1.0, -1.0), (-1.0, 1.0, 1.0), (1.0, -1.0, -1.0), (1.0, -1.0, 1.0), (1.0, 1.0, -1.0), (1.0, 1.0, 1.0), (-3.569, -1.0, -1.0), (-3.569, -1.0, 1.0), (-3.569, 1.0, -1.0), (-3.569, 1.0, 1.0), (-1.569, -1.0, -1.0), (-1.569, -1.0, 1.0), (-1.569, 1.0, -1.0), (-1.569, 1.0, 1.0), (-13.58, -1.0, -1.0), (-13.58, -1.0, 1.0), (-13.58, 1.0, -1.0), (-13.58, 1.0, 1.0), (-11.58, -1.0, -1.0), (-11.58, -1.0, 1.0), (-11.58, 1.0, -1.0), (-11.58, 1.0, 1.0), (-11.01, -1.0, -1.0), (-11.01, -1.0, 1.0), (-11.01, 1.0, -1.0), (-11.01, 1.0, 1.0), (-9.006, -1.0, -1.0), (-9.006, -1.0, 1.0), (-9.006, 1.0, -1.0), (-9.006, 1.0, 1.0), (-6.081, -1.0, -1.0), (-6.081, -1.0, 1.0), (-6.081, 1.0, -1.0), (-6.081, 1.0, 1.0), (-4.081, -1.0, -1.0), (-4.081, -1.0, 1.0), (-4.081, 1.0, -1.0), (-4.081, 1.0, 1.0), (-8.565, -1.0, -1.0), (-8.565, -1.0, 1.0), (-8.565, 1.0, -1.0), (-8.565, 1.0, 1.0), (-6.565, -1.0, -1.0), (-6.565, -1.0, 1.0), (-6.565, 1.0, -1.0), (-6.565, 1.0, 1.0), (-18.76, -1.0, -1.0), (-18.76, -1.0, 1.0), (-18.76, 1.0, -1.0), (-18.76, 1.0, 1.0), (-16.76, -1.0, -1.0), (-16.76, -1.0, 1.0), (-16.76, 1.0, -1.0), (-16.76, 1.0, 1.0), (-16.18, -1.0, -1.0), (-16.18, -1.0, 1.0), (-16.18, 1.0, -1.0), (-16.18, 1.0, 1.0), (-14.18, -1.0, -1.0), (-14.18, -1.0, 1.0), (-14.18, 1.0, -1.0), (-14.18, 1.0, 1.0), (-21.53, -1.0, -1.0), (-21.53, -1.0, 1.0), (-21.53, 1.0, -1.0), (-21.53, 1.0, 1.0), (-19.53, -1.0, -1.0), (-19.53, -1.0, 1.0), (-19.53, 1.0, -1.0), (-19.53, 1.0, 1.0), (-24.1, -1.0, -1.0), (-24.1, -1.0, 1.0), (-24.1, 1.0, -1.0), (-24.1, 1.0, 1.0), (-22.1, -1.0, -1.0), (-22.1, -1.0, 1.0), (-22.1, 1.0, -1.0), (-22.1, 1.0, 1.0), (-34.62, -1.0, -1.0), (-34.62, -1.0, 1.0), (-34.62, 1.0, -1.0), (-34.62, 1.0, 1.0), (-32.62, -1.0, -1.0), (-32.62, -1.0, 1.0), (-32.62, 1.0, -1.0), (-32.62, 1.0, 1.0), (-32.05, -1.0, -1.0), (-32.05, -1.0, 1.0), (-32.05, 1.0, -1.0), (-32.05, 1.0, 1.0), (-30.05, -1.0, -1.0), (-30.05, -1.0, 1.0), (-30.05, 1.0, -1.0), (-30.05, 1.0, 1.0), (-26.71, -1.0, -1.0), (-26.71, -1.0, 1.0), (-26.71, 1.0, -1.0), (-26.71, 1.0, 1.0), (-24.71, -1.0, -1.0), (-24.71, -1.0, 1.0), (-24.71, 1.0, -1.0), (-24.71, 1.0, 1.0), (-29.28, -1.0, -1.0), (-29.28, -1.0, 1.0), (-29.28, 1.0, -1.0), (-29.28, 1.0, 1.0), (-27.28, -1.0, -1.0), (-27.28, -1.0, 1.0), (-27.28, 1.0, -1.0), (-27.28, 1.0, 1.0), (-39.63, -1.0, -1.0), (-39.63, -1.0, 1.0), (-39.63, 1.0, -1.0), (-39.63, 1.0, 1.0), (-37.63, -1.0, -1.0), (-37.63, -1.0, 1.0), (-37.63, 1.0, -1.0), (-37.63, 1.0, 1.0), (-37.05, -1.0, -1.0), (-37.05, -1.0, 1.0), (-37.05, 1.0, -1.0), (-37.05, 1.0, 1.0), (-35.05, -1.0, -1.0), (-35.05, -1.0, 1.0), (-35.05, 1.0, -1.0), (-35.05, 1.0, 1.0), (-42.4, -1.0, -1.0), (-42.4, -1.0, 1.0), (-42.4, 1.0, -1.0), (-42.4, 1.0, 1.0), (-40.4, -1.0, -1.0), (-40.4, -1.0, 1.0), (-40.4, 1.0, -1.0), (-40.4, 1.0, 1.0), (-44.97, -1.0, -1.0), (-44.97, -1.0, 1.0), (-44.97, 1.0, -1.0), (-44.97, 1.0, 1.0), (-42.97, -1.0, -1.0), (-42.97, -1.0, 1.0), (-42.97, 1.0, -1.0), (-42.97, 1.0, 1.0), (-1.0, -1.0, 1.232), (-1.0, 1.0, 1.232), (1.0, 1.0, 1.232), (1.0, -1.0, 1.232), (-44.97, -1.0, 1.231), (-44.97, 1.0, 1.231), (-42.97, 1.0, 1.231), (-42.97, -1.0, 1.231)], [(82, 80), (84, 86), (90, 88), (92, 94), (98, 96), (100, 102), (106, 104), (108, 110), (122, 120), (124, 126)], [(1, 3, 2, 0), (3, 7, 6, 2), (7, 5, 4, 6), (5, 1, 0, 4), (0, 2, 6, 4), (1, 5, 147, 144), (9, 11, 10, 8), (11, 15, 14, 10), (15, 13, 12, 14), (13, 9, 8, 12), (8, 10, 14, 12), (13, 15, 11, 9), (17, 19, 18, 16), (19, 23, 22, 18), (23, 21, 20, 22), (21, 17, 16, 20), (16, 18, 22, 20), (21, 23, 19, 17), (25, 27, 26, 24), (27, 31, 30, 26), (31, 29, 28, 30), (29, 25, 24, 28), (24, 26, 30, 28), (29, 31, 27, 25), (33, 35, 34, 32), (35, 39, 38, 34), (39, 37, 36, 38), (37, 33, 32, 36), (32, 34, 38, 36), (37, 39, 35, 33), (41, 43, 42, 40), (43, 47, 46, 42), (47, 45, 44, 46), (45, 41, 40, 44), (40, 42, 46, 44), (45, 47, 43, 41), (49, 51, 50, 48), (51, 55, 54, 50), (55, 53, 52, 54), (53, 49, 48, 52), (48, 50, 54, 52), (53, 55, 51, 49), (57, 59, 58, 56), (59, 63, 62, 58), (63, 61, 60, 62), (61, 57, 56, 60), (56, 58, 62, 60), (61, 63, 59, 57), (65, 67, 66, 64), (67, 71, 70, 66), (71, 69, 68, 70), (69, 65, 64, 68), (64, 66, 70, 68), (69, 71, 67, 65), (73, 75, 74, 72), (75, 79, 78, 74), (79, 77, 76, 78), (77, 73, 72, 76), (72, 74, 78, 76), (77, 79, 75, 73), (113, 115, 114, 112), (115, 119, 118, 114), (119, 117, 116, 118), (117, 113, 112, 116), (112, 114, 118, 116), (117, 119, 115, 113), (129, 131, 130, 128), (131, 135, 134, 130), (135, 133, 132, 134), (133, 129, 128, 132), (128, 130, 134, 132), (133, 135, 131, 129), (137, 139, 138, 136), (139, 143, 142, 138), (143, 141, 140, 142), (141, 137, 136, 140), (136, 138, 142, 140), (143, 139, 149, 150), (147, 146, 145, 144), (7, 3, 145, 146), (5, 7, 146, 147), (3, 1, 144, 145), (151, 150, 149, 148), (141, 143, 150, 151), (139, 137, 148, 149), (137, 141, 151, 148)])
me_cube_045.use_remesh_preserve_volume = False
me_cube_045.use_remesh_preserve_attributes = False
me_cube_045.use_mirror_vertex_groups = False
me_cube_045.update()
me_cube_027 = bpy.data.meshes.new('Cube.027')
me_cube_027.from_pydata([(-1.0, -1.0, -1.0), (-1.0, -1.0, 1.0), (-1.0, 1.0, -1.0), (-1.0, 1.0, 1.0), (1.0, -1.0, -1.0), (1.0, -1.0, 1.0), (1.0, 1.0, -1.0), (1.0, 1.0, 1.0), (1.459, -1.0, -1.0), (1.459, -1.0, 1.0), (1.459, 1.0, -1.0), (1.459, 1.0, 1.0), (3.459, -1.0, -1.0), (3.459, -1.0, 1.0), (3.459, 1.0, -1.0), (3.459, 1.0, 1.0), (-3.566, -1.0, -1.0), (-3.566, -1.0, 1.0), (-3.566, 1.0, -1.0), (-3.566, 1.0, 1.0), (-1.566, -1.0, -1.0), (-1.566, -1.0, 1.0), (-1.566, 1.0, -1.0), (-1.566, 1.0, 1.0), (-13.8, -1.0, -1.0), (-13.8, -1.0, 1.0), (-13.8, 1.0, -1.0), (-13.8, 1.0, 1.0), (-11.8, -1.0, -1.0), (-11.8, -1.0, 1.0), (-11.8, 1.0, -1.0), (-11.8, 1.0, 1.0), (-11.34, -1.0, -1.0), (-11.34, -1.0, 1.0), (-11.34, 1.0, -1.0), (-11.34, 1.0, 1.0), (-9.338, -1.0, -1.0), (-9.338, -1.0, 1.0), (-9.338, 1.0, -1.0), (-9.338, 1.0, 1.0), (-6.313, -1.0, -1.0), (-6.313, -1.0, 1.0), (-6.313, 1.0, -1.0), (-6.313, 1.0, 1.0), (-4.313, -1.0, -1.0), (-4.313, -1.0, 1.0), (-4.313, 1.0, -1.0), (-4.313, 1.0, 1.0), (-8.772, -1.0, -1.0), (-8.772, -1.0, 1.0), (-8.772, 1.0, -1.0), (-8.772, 1.0, 1.0), (-6.772, -1.0, -1.0), (-6.772, -1.0, 1.0), (-6.772, 1.0, -1.0), (-6.772, 1.0, 1.0), (-18.95, -1.0, -1.0), (-18.95, -1.0, 1.0), (-18.95, 1.0, -1.0), (-18.95, 1.0, 1.0), (-16.95, -1.0, -1.0), (-16.95, -1.0, 1.0), (-16.95, 1.0, -1.0), (-16.95, 1.0, 1.0), (-16.49, -1.0, -1.0), (-16.49, -1.0, 1.0), (-16.49, 1.0, -1.0), (-16.49, 1.0, 1.0), (-14.49, -1.0, -1.0), (-14.49, -1.0, 1.0), (-14.49, 1.0, -1.0), (-14.49, 1.0, 1.0), (-21.51, -1.0, -1.0), (-21.51, -1.0, 1.0), (-21.51, 1.0, -1.0), (-21.51, 1.0, 1.0), (-19.51, -1.0, -1.0), (-19.51, -1.0, 1.0), (-19.51, 1.0, -1.0), (-19.51, 1.0, 1.0), (-23.97, -1.0, -1.0), (-23.97, -1.0, 1.0), (-23.97, 1.0, -1.0), (-23.97, 1.0, 1.0), (-21.97, -1.0, -1.0), (-21.97, -1.0, 1.0), (-21.97, 1.0, -1.0), (-21.97, 1.0, 1.0)], [], [(1, 3, 2, 0), (3, 7, 6, 2), (7, 5, 4, 6), (5, 1, 0, 4), (0, 2, 6, 4), (5, 7, 3, 1), (9, 11, 10, 8), (11, 15, 14, 10), (15, 13, 12, 14), (13, 9, 8, 12), (8, 10, 14, 12), (13, 15, 11, 9), (17, 19, 18, 16), (19, 23, 22, 18), (23, 21, 20, 22), (21, 17, 16, 20), (16, 18, 22, 20), (21, 23, 19, 17), (25, 27, 26, 24), (27, 31, 30, 26), (31, 29, 28, 30), (29, 25, 24, 28), (24, 26, 30, 28), (29, 31, 27, 25), (33, 35, 34, 32), (35, 39, 38, 34), (39, 37, 36, 38), (37, 33, 32, 36), (32, 34, 38, 36), (37, 39, 35, 33), (41, 43, 42, 40), (43, 47, 46, 42), (47, 45, 44, 46), (45, 41, 40, 44), (40, 42, 46, 44), (45, 47, 43, 41), (49, 51, 50, 48), (51, 55, 54, 50), (55, 53, 52, 54), (53, 49, 48, 52), (48, 50, 54, 52), (53, 55, 51, 49), (57, 59, 58, 56), (59, 63, 62, 58), (63, 61, 60, 62), (61, 57, 56, 60), (56, 58, 62, 60), (61, 63, 59, 57), (65, 67, 66, 64), (67, 71, 70, 66), (71, 69, 68, 70), (69, 65, 64, 68), (64, 66, 70, 68), (69, 71, 67, 65), (73, 75, 74, 72), (75, 79, 78, 74), (79, 77, 76, 78), (77, 73, 72, 76), (72, 74, 78, 76), (77, 79, 75, 73), (81, 83, 82, 80), (83, 87, 86, 82), (87, 85, 84, 86), (85, 81, 80, 84), (80, 82, 86, 84), (85, 87, 83, 81)])
me_cube_027.use_remesh_preserve_volume = False
me_cube_027.use_remesh_preserve_attributes = False
me_cube_027.use_mirror_vertex_groups = False
me_cube_027.update()
me_cube_001 = bpy.data.meshes.new('Cube.001')
me_cube_001.from_pydata([(-1.0, -1.0, -25.4), (-1.0, -1.0, -23.4), (-1.0, 1.0, -25.4), (-1.0, 1.0, -23.4), (1.0, -1.0, -25.4), (1.0, -1.0, -23.4), (1.0, 1.0, -25.4), (1.0, 1.0, -23.4), (-1.0, -1.0, -27.83), (-1.0, -1.0, -25.83), (-1.0, 1.0, -27.83), (-1.0, 1.0, -25.83), (1.0, -1.0, -27.83), (1.0, -1.0, -25.83), (1.0, 1.0, -27.83), (1.0, 1.0, -25.83), (-1.0, -1.0, -30.27), (-1.0, -1.0, -28.27), (-1.0, 1.0, -30.27), (-1.0, 1.0, -28.27), (1.0, -1.0, -30.27), (1.0, -1.0, -28.27), (1.0, 1.0, -30.27), (1.0, 1.0, -28.27), (-1.0, -1.0, -35.14), (-1.0, -1.0, -33.14), (-1.0, 1.0, -35.14), (-1.0, 1.0, -33.14), (1.0, -1.0, -35.14), (1.0, -1.0, -33.14), (1.0, 1.0, -35.14), (1.0, 1.0, -33.14), (-1.0, -1.0, -32.7), (-1.0, -1.0, -30.7), (-1.0, 1.0, -32.7), (-1.0, 1.0, -30.7), (1.0, -1.0, -32.7), (1.0, -1.0, -30.7), (1.0, 1.0, -32.7), (1.0, 1.0, -30.7), (-1.0, -1.0, -20.51), (-1.0, -1.0, -18.51), (-1.0, 1.0, -20.51), (-1.0, 1.0, -18.51), (1.0, -1.0, -20.51), (1.0, -1.0, -18.51), (1.0, 1.0, -20.51), (1.0, 1.0, -18.51), (-1.0, -1.0, -22.94), (-1.0, -1.0, -20.94), (-1.0, 1.0, -22.94), (-1.0, 1.0, -20.94), (1.0, -1.0, -22.94), (1.0, -1.0, -20.94), (1.0, 1.0, -22.94), (1.0, 1.0, -20.94), (-1.0, -1.0, -18.07), (-1.0, -1.0, -16.07), (-1.0, 1.0, -18.07), (-1.0, 1.0, -16.07), (1.0, -1.0, -18.07), (1.0, -1.0, -16.07), (1.0, 1.0, -18.07), (1.0, 1.0, -16.07), (-1.0, -1.0, -15.64), (-1.0, -1.0, -13.64), (-1.0, 1.0, -15.64), (-1.0, 1.0, -13.64), (1.0, -1.0, -15.64), (1.0, -1.0, -13.64), (1.0, 1.0, -15.64), (1.0, 1.0, -13.64), (-1.0, -1.0, -13.2), (-1.0, -1.0, -11.2), (-1.0, 1.0, -13.2), (-1.0, 1.0, -11.2), (1.0, -1.0, -13.2), (1.0, -1.0, -11.2), (1.0, 1.0, -13.2), (1.0, 1.0, -11.2), (-1.0, -1.0, -1.0), (-1.0, -1.0, 1.0), (-1.0, 1.0, -1.0), (-1.0, 1.0, 1.0), (1.0, -1.0, -1.0), (1.0, -1.0, 1.0), (1.0, 1.0, -1.0), (1.0, 1.0, 1.0), (-1.0, -1.0, -3.435), (-1.0, -1.0, -1.435), (-1.0, 1.0, -3.435), (-1.0, 1.0, -1.435), (1.0, -1.0, -3.435), (1.0, -1.0, -1.435), (1.0, 1.0, -3.435), (1.0, 1.0, -1.435), (-1.0, -1.0, -1.0), (-1.0, -1.0, 1.0), (-1.0, 1.0, -1.0), (-1.0, 1.0, 1.0), (1.0, -1.0, -1.0), (1.0, -1.0, 1.0), (1.0, 1.0, -1.0), (1.0, 1.0, 1.0), (-1.0, -1.0, -5.87), (-1.0, -1.0, -3.87), (-1.0, 1.0, -5.87), (-1.0, 1.0, -3.87), (1.0, -1.0, -5.87), (1.0, -1.0, -3.87), (1.0, 1.0, -5.87), (1.0, 1.0, -3.87), (-1.0, -1.0, -10.74), (-1.0, -1.0, -8.739), (-1.0, 1.0, -10.74), (-1.0, 1.0, -8.739), (1.0, -1.0, -10.74), (1.0, -1.0, -8.739), (1.0, 1.0, -10.74), (1.0, 1.0, -8.739), (-1.0, -1.0, -8.304), (-1.0, -1.0, -6.304), (-1.0, 1.0, -8.304), (-1.0, 1.0, -6.304), (1.0, -1.0, -8.304), (1.0, -1.0, -6.304), (1.0, 1.0, -8.304), (1.0, 1.0, -6.304)], [], [(1, 3, 2, 0), (3, 7, 6, 2), (7, 5, 4, 6), (5, 1, 0, 4), (0, 2, 6, 4), (5, 7, 3, 1), (9, 11, 10, 8), (11, 15, 14, 10), (15, 13, 12, 14), (13, 9, 8, 12), (8, 10, 14, 12), (13, 15, 11, 9), (17, 19, 18, 16), (19, 23, 22, 18), (23, 21, 20, 22), (21, 17, 16, 20), (16, 18, 22, 20), (21, 23, 19, 17), (25, 27, 26, 24), (27, 31, 30, 26), (31, 29, 28, 30), (29, 25, 24, 28), (24, 26, 30, 28), (29, 31, 27, 25), (33, 35, 34, 32), (35, 39, 38, 34), (39, 37, 36, 38), (37, 33, 32, 36), (32, 34, 38, 36), (37, 39, 35, 33), (41, 43, 42, 40), (43, 47, 46, 42), (47, 45, 44, 46), (45, 41, 40, 44), (40, 42, 46, 44), (45, 47, 43, 41), (49, 51, 50, 48), (51, 55, 54, 50), (55, 53, 52, 54), (53, 49, 48, 52), (48, 50, 54, 52), (53, 55, 51, 49), (57, 59, 58, 56), (59, 63, 62, 58), (63, 61, 60, 62), (61, 57, 56, 60), (56, 58, 62, 60), (61, 63, 59, 57), (65, 67, 66, 64), (67, 71, 70, 66), (71, 69, 68, 70), (69, 65, 64, 68), (64, 66, 70, 68), (69, 71, 67, 65), (73, 75, 74, 72), (75, 79, 78, 74), (79, 77, 76, 78), (77, 73, 72, 76), (72, 74, 78, 76), (77, 79, 75, 73), (81, 83, 82, 80), (83, 87, 86, 82), (87, 85, 84, 86), (85, 81, 80, 84), (80, 82, 86, 84), (85, 87, 83, 81), (89, 91, 90, 88), (91, 95, 94, 90), (95, 93, 92, 94), (93, 89, 88, 92), (88, 90, 94, 92), (93, 95, 91, 89), (97, 99, 98, 96), (99, 103, 102, 98), (103, 101, 100, 102), (101, 97, 96, 100), (96, 98, 102, 100), (101, 103, 99, 97), (105, 107, 106, 104), (107, 111, 110, 106), (111, 109, 108, 110), (109, 105, 104, 108), (104, 106, 110, 108), (109, 111, 107, 105), (113, 115, 114, 112), (115, 119, 118, 114), (119, 117, 116, 118), (117, 113, 112, 116), (112, 114, 118, 116), (117, 119, 115, 113), (121, 123, 122, 120), (123, 127, 126, 122), (127, 125, 124, 126), (125, 121, 120, 124), (120, 122, 126, 124), (125, 127, 123, 121)])
me_cube_001.use_remesh_preserve_volume = False
me_cube_001.use_remesh_preserve_attributes = False
me_cube_001.use_mirror_vertex_groups = False
me_cube_001.update()

# ---- objects
ob_wall_000 = bpy.data.objects.new('Wall.000', me_cube_049)
ob_floor_001 = bpy.data.objects.new('Floor.001', me_cube_048)
ob_wall_002 = bpy.data.objects.new('Wall.002', me_cube_047)
ob_wall_001 = bpy.data.objects.new('Wall.001', me_cube_046)
ob_roof = bpy.data.objects.new('Roof', me_cube_045)
ob_floorsupport = bpy.data.objects.new('FloorSupport', me_cube_027)
ob_floor = bpy.data.objects.new('Floor', me_cube_001)
ob_lamp = bpy.data.objects.new('Lamp', light_lamp)
ob_camera = bpy.data.objects.new('Camera', cam_camera)

# ---- transforms, parenting, visibility, modifiers, constraints
ob_wall_000.location = (-1.992, 3.814, 0.9942)
ob_wall_000.rotation_euler = (0.0, 0.0, 1.571)
ob_wall_000.scale = (0.085, 0.025, 0.965)
ob_wall_000.lineart.crease_threshold = 0.0
ob_floor_001.location = (0.0, 0.0, 2.155)
ob_floor_001.rotation_euler = (1.571, 0.0, 0.0)
ob_floor_001.scale = (2.0, 0.03, 0.115)
ob_floor_001.lineart.crease_threshold = 0.0
ob_wall_002.location = (1.892, 3.814, 0.9942)
ob_wall_002.rotation_euler = (0.0, 0.0, 1.571)
ob_wall_002.scale = (0.085, 0.025, 0.965)
ob_wall_002.lineart.crease_threshold = 0.0
ob_wall_001.location = (1.892, 4.061, 0.9942)
ob_wall_001.scale = (0.085, 0.025, 0.965)
ob_wall_001.lineart.crease_threshold = 0.0
ob_roof.location = (1.892, -0.1412, 0.9942)
ob_roof.scale = (0.085, 0.025, 0.965)
ob_roof.lineart.crease_threshold = 0.0
ob_floorsupport.location = (1.344, 1.96, -0.0187)
ob_floorsupport.scale = (0.135, 1.96, 0.025)
ob_floorsupport.lineart.crease_threshold = 0.0
ob_floor.location = (0.0, 0.0, 0.04)
ob_floor.rotation_euler = (1.571, 0.0, 0.0)
ob_floor.scale = (2.0, 0.03, 0.115)
ob_floor.lineart.crease_threshold = 0.0
ob_lamp.location = (4.076, 1.005, 5.904)
ob_lamp.rotation_euler = (0.6503, 0.05522, 1.866)
ob_lamp.lock_rotations_4d = False
ob_lamp.empty_display_type = 'ARROWS'
ob_lamp.color = (0.0, 0.0, 0.0, 0.0)
ob_lamp.lineart.crease_threshold = 0.0
ob_camera.location = (7.481, -6.508, 5.344)
ob_camera.rotation_euler = (1.109, 0.01082, 0.8149)
ob_camera.lock_rotations_4d = False
ob_camera.empty_display_type = 'ARROWS'
ob_camera.color = (0.0, 0.0, 0.0, 0.0)
ob_camera.display_type = 'WIRE'
ob_camera.lineart.crease_threshold = 0.0

# ---- collection membership
col_collection_1.objects.link(ob_wall_000)
col_collection_1.objects.link(ob_floor_001)
col_collection_1.objects.link(ob_wall_002)
col_collection_1.objects.link(ob_wall_001)
col_collection_1.objects.link(ob_roof)
col_collection_1.objects.link(ob_floorsupport)
col_collection_1.objects.link(ob_floor)
col_collection_1.objects.link(ob_lamp)
col_collection_1.objects.link(ob_camera)

# ---- scene / render settings (as saved in the file)
scene.camera = ob_camera
scene.frame_start = 1; scene.frame_end = 250; scene.frame_set(14)
scene.render.engine = 'BLENDER_EEVEE_NEXT'
scene.render.resolution_percentage = 50
scene.render.dither_intensity = 0.0
scene.cycles.use_denoising = False
scene.cycles.samples = 128
scene.cycles.sampling_pattern = 'TABULATED_SOBOL'
scene.cycles.light_sampling_threshold = 0.0
scene.cycles.use_adaptive_sampling = False
scene.cycles.use_light_tree = False
scene.cycles.blur_glossy = 0.0
scene.cycles.sample_clamp_indirect = 0.0
scene.view_settings.view_transform = 'Standard'
bpy.context.view_layer.update()
